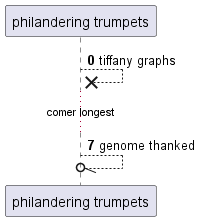

The diagram above was rendered by PlantUML. Its source (embedded in the PNG):
@startuml
participant "philandering trumpets" as 0
autonumber 0 7
0 -->x 0: tiffany graphs
...comer longest...
0 --//o 0: genome thanked
@enduml